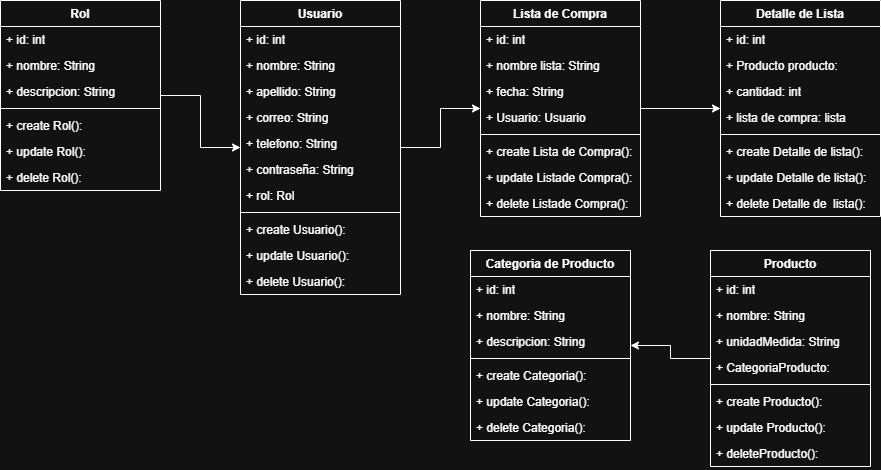

The diagram above was exported from draw.io. Its source (the exported page's mxGraphModel, read from the mxfile embedded in the PNG):
<mxGraphModel dx="599" dy="352" grid="1" gridSize="10" guides="1" tooltips="1" connect="1" arrows="1" fold="1" page="1" pageScale="1" pageWidth="827" pageHeight="1169" math="0" shadow="0">
  <root>
    <mxCell id="0" />
    <mxCell id="1" parent="0" />
    <mxCell id="-bIJLF4Jyc_5VdQe4qsu-28" edge="1" parent="1" source="-bIJLF4Jyc_5VdQe4qsu-12" style="edgeStyle=orthogonalEdgeStyle;rounded=0;orthogonalLoop=1;jettySize=auto;html=1;" target="-bIJLF4Jyc_5VdQe4qsu-20" value="">
      <mxGeometry relative="1" as="geometry" />
    </mxCell>
    <mxCell id="-bIJLF4Jyc_5VdQe4qsu-12" parent="1" style="swimlane;fontStyle=1;align=center;verticalAlign=top;childLayout=stackLayout;horizontal=1;startSize=26;horizontalStack=0;resizeParent=1;resizeParentMax=0;resizeLast=0;collapsible=1;marginBottom=0;whiteSpace=wrap;html=1;" value="Rol" vertex="1">
      <mxGeometry height="190" width="160" x="80" y="40" as="geometry" />
    </mxCell>
    <mxCell id="-bIJLF4Jyc_5VdQe4qsu-13" parent="-bIJLF4Jyc_5VdQe4qsu-12" style="text;strokeColor=none;fillColor=none;align=left;verticalAlign=top;spacingLeft=4;spacingRight=4;overflow=hidden;rotatable=0;points=[[0,0.5],[1,0.5]];portConstraint=eastwest;whiteSpace=wrap;html=1;" value="+ id: int" vertex="1">
      <mxGeometry height="26" width="160" y="26" as="geometry" />
    </mxCell>
    <mxCell id="-bIJLF4Jyc_5VdQe4qsu-16" parent="-bIJLF4Jyc_5VdQe4qsu-12" style="text;strokeColor=none;fillColor=none;align=left;verticalAlign=top;spacingLeft=4;spacingRight=4;overflow=hidden;rotatable=0;points=[[0,0.5],[1,0.5]];portConstraint=eastwest;whiteSpace=wrap;html=1;" value="+ nombre: String" vertex="1">
      <mxGeometry height="26" width="160" y="52" as="geometry" />
    </mxCell>
    <mxCell id="-bIJLF4Jyc_5VdQe4qsu-17" parent="-bIJLF4Jyc_5VdQe4qsu-12" style="text;strokeColor=none;fillColor=none;align=left;verticalAlign=top;spacingLeft=4;spacingRight=4;overflow=hidden;rotatable=0;points=[[0,0.5],[1,0.5]];portConstraint=eastwest;whiteSpace=wrap;html=1;" value="+ descripcion: String" vertex="1">
      <mxGeometry height="26" width="160" y="78" as="geometry" />
    </mxCell>
    <mxCell id="-bIJLF4Jyc_5VdQe4qsu-14" parent="-bIJLF4Jyc_5VdQe4qsu-12" style="line;strokeWidth=1;fillColor=none;align=left;verticalAlign=middle;spacingTop=-1;spacingLeft=3;spacingRight=3;rotatable=0;labelPosition=right;points=[];portConstraint=eastwest;strokeColor=inherit;" value="" vertex="1">
      <mxGeometry height="8" width="160" y="104" as="geometry" />
    </mxCell>
    <mxCell id="-bIJLF4Jyc_5VdQe4qsu-15" parent="-bIJLF4Jyc_5VdQe4qsu-12" style="text;strokeColor=none;fillColor=none;align=left;verticalAlign=top;spacingLeft=4;spacingRight=4;overflow=hidden;rotatable=0;points=[[0,0.5],[1,0.5]];portConstraint=eastwest;whiteSpace=wrap;html=1;" value="+ create Rol():&amp;nbsp;" vertex="1">
      <mxGeometry height="26" width="160" y="112" as="geometry" />
    </mxCell>
    <mxCell id="-bIJLF4Jyc_5VdQe4qsu-18" parent="-bIJLF4Jyc_5VdQe4qsu-12" style="text;strokeColor=none;fillColor=none;align=left;verticalAlign=top;spacingLeft=4;spacingRight=4;overflow=hidden;rotatable=0;points=[[0,0.5],[1,0.5]];portConstraint=eastwest;whiteSpace=wrap;html=1;" value="+ update Rol():&amp;nbsp;" vertex="1">
      <mxGeometry height="26" width="160" y="138" as="geometry" />
    </mxCell>
    <mxCell id="-bIJLF4Jyc_5VdQe4qsu-19" parent="-bIJLF4Jyc_5VdQe4qsu-12" style="text;strokeColor=none;fillColor=none;align=left;verticalAlign=top;spacingLeft=4;spacingRight=4;overflow=hidden;rotatable=0;points=[[0,0.5],[1,0.5]];portConstraint=eastwest;whiteSpace=wrap;html=1;" value="+ delete Rol():&amp;nbsp;" vertex="1">
      <mxGeometry height="26" width="160" y="164" as="geometry" />
    </mxCell>
    <mxCell id="-bIJLF4Jyc_5VdQe4qsu-48" edge="1" parent="1" source="-bIJLF4Jyc_5VdQe4qsu-20" style="edgeStyle=orthogonalEdgeStyle;rounded=0;orthogonalLoop=1;jettySize=auto;html=1;" target="-bIJLF4Jyc_5VdQe4qsu-36" value="">
      <mxGeometry relative="1" as="geometry" />
    </mxCell>
    <mxCell id="-bIJLF4Jyc_5VdQe4qsu-20" parent="1" style="swimlane;fontStyle=1;align=center;verticalAlign=top;childLayout=stackLayout;horizontal=1;startSize=26;horizontalStack=0;resizeParent=1;resizeParentMax=0;resizeLast=0;collapsible=1;marginBottom=0;whiteSpace=wrap;html=1;" value="Usuario" vertex="1">
      <mxGeometry height="294" width="160" x="320" y="40" as="geometry" />
    </mxCell>
    <mxCell id="-bIJLF4Jyc_5VdQe4qsu-21" parent="-bIJLF4Jyc_5VdQe4qsu-20" style="text;strokeColor=none;fillColor=none;align=left;verticalAlign=top;spacingLeft=4;spacingRight=4;overflow=hidden;rotatable=0;points=[[0,0.5],[1,0.5]];portConstraint=eastwest;whiteSpace=wrap;html=1;" value="+ id: int" vertex="1">
      <mxGeometry height="26" width="160" y="26" as="geometry" />
    </mxCell>
    <mxCell id="-bIJLF4Jyc_5VdQe4qsu-22" parent="-bIJLF4Jyc_5VdQe4qsu-20" style="text;strokeColor=none;fillColor=none;align=left;verticalAlign=top;spacingLeft=4;spacingRight=4;overflow=hidden;rotatable=0;points=[[0,0.5],[1,0.5]];portConstraint=eastwest;whiteSpace=wrap;html=1;" value="+ nombre: String" vertex="1">
      <mxGeometry height="26" width="160" y="52" as="geometry" />
    </mxCell>
    <mxCell id="-bIJLF4Jyc_5VdQe4qsu-23" parent="-bIJLF4Jyc_5VdQe4qsu-20" style="text;strokeColor=none;fillColor=none;align=left;verticalAlign=top;spacingLeft=4;spacingRight=4;overflow=hidden;rotatable=0;points=[[0,0.5],[1,0.5]];portConstraint=eastwest;whiteSpace=wrap;html=1;" value="+ apellido: String" vertex="1">
      <mxGeometry height="26" width="160" y="78" as="geometry" />
    </mxCell>
    <mxCell id="-bIJLF4Jyc_5VdQe4qsu-29" parent="-bIJLF4Jyc_5VdQe4qsu-20" style="text;strokeColor=none;fillColor=none;align=left;verticalAlign=top;spacingLeft=4;spacingRight=4;overflow=hidden;rotatable=0;points=[[0,0.5],[1,0.5]];portConstraint=eastwest;whiteSpace=wrap;html=1;" value="+ correo: String" vertex="1">
      <mxGeometry height="26" width="160" y="104" as="geometry" />
    </mxCell>
    <mxCell id="-bIJLF4Jyc_5VdQe4qsu-30" parent="-bIJLF4Jyc_5VdQe4qsu-20" style="text;strokeColor=none;fillColor=none;align=left;verticalAlign=top;spacingLeft=4;spacingRight=4;overflow=hidden;rotatable=0;points=[[0,0.5],[1,0.5]];portConstraint=eastwest;whiteSpace=wrap;html=1;" value="+ telefono: String" vertex="1">
      <mxGeometry height="26" width="160" y="130" as="geometry" />
    </mxCell>
    <mxCell id="-bIJLF4Jyc_5VdQe4qsu-31" parent="-bIJLF4Jyc_5VdQe4qsu-20" style="text;strokeColor=none;fillColor=none;align=left;verticalAlign=top;spacingLeft=4;spacingRight=4;overflow=hidden;rotatable=0;points=[[0,0.5],[1,0.5]];portConstraint=eastwest;whiteSpace=wrap;html=1;" value="+ contraseña: String" vertex="1">
      <mxGeometry height="26" width="160" y="156" as="geometry" />
    </mxCell>
    <mxCell id="-bIJLF4Jyc_5VdQe4qsu-32" parent="-bIJLF4Jyc_5VdQe4qsu-20" style="text;strokeColor=none;fillColor=none;align=left;verticalAlign=top;spacingLeft=4;spacingRight=4;overflow=hidden;rotatable=0;points=[[0,0.5],[1,0.5]];portConstraint=eastwest;whiteSpace=wrap;html=1;" value="+ rol: Rol" vertex="1">
      <mxGeometry height="26" width="160" y="182" as="geometry" />
    </mxCell>
    <mxCell id="-bIJLF4Jyc_5VdQe4qsu-24" parent="-bIJLF4Jyc_5VdQe4qsu-20" style="line;strokeWidth=1;fillColor=none;align=left;verticalAlign=middle;spacingTop=-1;spacingLeft=3;spacingRight=3;rotatable=0;labelPosition=right;points=[];portConstraint=eastwest;strokeColor=inherit;" value="" vertex="1">
      <mxGeometry height="8" width="160" y="208" as="geometry" />
    </mxCell>
    <mxCell id="-bIJLF4Jyc_5VdQe4qsu-25" parent="-bIJLF4Jyc_5VdQe4qsu-20" style="text;strokeColor=none;fillColor=none;align=left;verticalAlign=top;spacingLeft=4;spacingRight=4;overflow=hidden;rotatable=0;points=[[0,0.5],[1,0.5]];portConstraint=eastwest;whiteSpace=wrap;html=1;" value="+ create Usuario():&amp;nbsp;" vertex="1">
      <mxGeometry height="26" width="160" y="216" as="geometry" />
    </mxCell>
    <mxCell id="-bIJLF4Jyc_5VdQe4qsu-26" parent="-bIJLF4Jyc_5VdQe4qsu-20" style="text;strokeColor=none;fillColor=none;align=left;verticalAlign=top;spacingLeft=4;spacingRight=4;overflow=hidden;rotatable=0;points=[[0,0.5],[1,0.5]];portConstraint=eastwest;whiteSpace=wrap;html=1;" value="+ update Usuario():&amp;nbsp;" vertex="1">
      <mxGeometry height="26" width="160" y="242" as="geometry" />
    </mxCell>
    <mxCell id="-bIJLF4Jyc_5VdQe4qsu-27" parent="-bIJLF4Jyc_5VdQe4qsu-20" style="text;strokeColor=none;fillColor=none;align=left;verticalAlign=top;spacingLeft=4;spacingRight=4;overflow=hidden;rotatable=0;points=[[0,0.5],[1,0.5]];portConstraint=eastwest;whiteSpace=wrap;html=1;" value="+ delete Usuario():&amp;nbsp;" vertex="1">
      <mxGeometry height="26" width="160" y="268" as="geometry" />
    </mxCell>
    <mxCell id="-bIJLF4Jyc_5VdQe4qsu-83" edge="1" parent="1" source="-bIJLF4Jyc_5VdQe4qsu-36" style="edgeStyle=orthogonalEdgeStyle;rounded=0;orthogonalLoop=1;jettySize=auto;html=1;" target="-bIJLF4Jyc_5VdQe4qsu-74" value="">
      <mxGeometry relative="1" as="geometry" />
    </mxCell>
    <mxCell id="-bIJLF4Jyc_5VdQe4qsu-36" parent="1" style="swimlane;fontStyle=1;align=center;verticalAlign=top;childLayout=stackLayout;horizontal=1;startSize=26;horizontalStack=0;resizeParent=1;resizeParentMax=0;resizeLast=0;collapsible=1;marginBottom=0;whiteSpace=wrap;html=1;" value="Lista de Compra" vertex="1">
      <mxGeometry height="216" width="160" x="560" y="40" as="geometry" />
    </mxCell>
    <mxCell id="-bIJLF4Jyc_5VdQe4qsu-37" parent="-bIJLF4Jyc_5VdQe4qsu-36" style="text;strokeColor=none;fillColor=none;align=left;verticalAlign=top;spacingLeft=4;spacingRight=4;overflow=hidden;rotatable=0;points=[[0,0.5],[1,0.5]];portConstraint=eastwest;whiteSpace=wrap;html=1;" value="+ id: int" vertex="1">
      <mxGeometry height="26" width="160" y="26" as="geometry" />
    </mxCell>
    <mxCell id="-bIJLF4Jyc_5VdQe4qsu-38" parent="-bIJLF4Jyc_5VdQe4qsu-36" style="text;strokeColor=none;fillColor=none;align=left;verticalAlign=top;spacingLeft=4;spacingRight=4;overflow=hidden;rotatable=0;points=[[0,0.5],[1,0.5]];portConstraint=eastwest;whiteSpace=wrap;html=1;" value="+ nombre lista: String" vertex="1">
      <mxGeometry height="26" width="160" y="52" as="geometry" />
    </mxCell>
    <mxCell id="-bIJLF4Jyc_5VdQe4qsu-39" parent="-bIJLF4Jyc_5VdQe4qsu-36" style="text;strokeColor=none;fillColor=none;align=left;verticalAlign=top;spacingLeft=4;spacingRight=4;overflow=hidden;rotatable=0;points=[[0,0.5],[1,0.5]];portConstraint=eastwest;whiteSpace=wrap;html=1;" value="+ fecha: String" vertex="1">
      <mxGeometry height="26" width="160" y="78" as="geometry" />
    </mxCell>
    <mxCell id="-bIJLF4Jyc_5VdQe4qsu-40" parent="-bIJLF4Jyc_5VdQe4qsu-36" style="text;strokeColor=none;fillColor=none;align=left;verticalAlign=top;spacingLeft=4;spacingRight=4;overflow=hidden;rotatable=0;points=[[0,0.5],[1,0.5]];portConstraint=eastwest;whiteSpace=wrap;html=1;" value="+ Usuario: Usuario" vertex="1">
      <mxGeometry height="26" width="160" y="104" as="geometry" />
    </mxCell>
    <mxCell id="-bIJLF4Jyc_5VdQe4qsu-44" parent="-bIJLF4Jyc_5VdQe4qsu-36" style="line;strokeWidth=1;fillColor=none;align=left;verticalAlign=middle;spacingTop=-1;spacingLeft=3;spacingRight=3;rotatable=0;labelPosition=right;points=[];portConstraint=eastwest;strokeColor=inherit;" value="" vertex="1">
      <mxGeometry height="8" width="160" y="130" as="geometry" />
    </mxCell>
    <mxCell id="-bIJLF4Jyc_5VdQe4qsu-45" parent="-bIJLF4Jyc_5VdQe4qsu-36" style="text;strokeColor=none;fillColor=none;align=left;verticalAlign=top;spacingLeft=4;spacingRight=4;overflow=hidden;rotatable=0;points=[[0,0.5],[1,0.5]];portConstraint=eastwest;whiteSpace=wrap;html=1;" value="+ create Lista de Compra():&amp;nbsp;" vertex="1">
      <mxGeometry height="26" width="160" y="138" as="geometry" />
    </mxCell>
    <mxCell id="-bIJLF4Jyc_5VdQe4qsu-46" parent="-bIJLF4Jyc_5VdQe4qsu-36" style="text;strokeColor=none;fillColor=none;align=left;verticalAlign=top;spacingLeft=4;spacingRight=4;overflow=hidden;rotatable=0;points=[[0,0.5],[1,0.5]];portConstraint=eastwest;whiteSpace=wrap;html=1;" value="+ update Listade Compra():&amp;nbsp;" vertex="1">
      <mxGeometry height="26" width="160" y="164" as="geometry" />
    </mxCell>
    <mxCell id="-bIJLF4Jyc_5VdQe4qsu-47" parent="-bIJLF4Jyc_5VdQe4qsu-36" style="text;strokeColor=none;fillColor=none;align=left;verticalAlign=top;spacingLeft=4;spacingRight=4;overflow=hidden;rotatable=0;points=[[0,0.5],[1,0.5]];portConstraint=eastwest;whiteSpace=wrap;html=1;" value="+ delete Listade Compra():&amp;nbsp;" vertex="1">
      <mxGeometry height="26" width="160" y="190" as="geometry" />
    </mxCell>
    <mxCell id="-bIJLF4Jyc_5VdQe4qsu-74" parent="1" style="swimlane;fontStyle=1;align=center;verticalAlign=top;childLayout=stackLayout;horizontal=1;startSize=26;horizontalStack=0;resizeParent=1;resizeParentMax=0;resizeLast=0;collapsible=1;marginBottom=0;whiteSpace=wrap;html=1;" value="Detalle de Lista" vertex="1">
      <mxGeometry height="216" width="160" x="800" y="40" as="geometry" />
    </mxCell>
    <mxCell id="-bIJLF4Jyc_5VdQe4qsu-75" parent="-bIJLF4Jyc_5VdQe4qsu-74" style="text;strokeColor=none;fillColor=none;align=left;verticalAlign=top;spacingLeft=4;spacingRight=4;overflow=hidden;rotatable=0;points=[[0,0.5],[1,0.5]];portConstraint=eastwest;whiteSpace=wrap;html=1;" value="+ id: int" vertex="1">
      <mxGeometry height="26" width="160" y="26" as="geometry" />
    </mxCell>
    <mxCell id="-bIJLF4Jyc_5VdQe4qsu-76" parent="-bIJLF4Jyc_5VdQe4qsu-74" style="text;strokeColor=none;fillColor=none;align=left;verticalAlign=top;spacingLeft=4;spacingRight=4;overflow=hidden;rotatable=0;points=[[0,0.5],[1,0.5]];portConstraint=eastwest;whiteSpace=wrap;html=1;" value="+ Producto producto:&amp;nbsp;" vertex="1">
      <mxGeometry height="26" width="160" y="52" as="geometry" />
    </mxCell>
    <mxCell id="-bIJLF4Jyc_5VdQe4qsu-77" parent="-bIJLF4Jyc_5VdQe4qsu-74" style="text;strokeColor=none;fillColor=none;align=left;verticalAlign=top;spacingLeft=4;spacingRight=4;overflow=hidden;rotatable=0;points=[[0,0.5],[1,0.5]];portConstraint=eastwest;whiteSpace=wrap;html=1;" value="+ cantidad: int" vertex="1">
      <mxGeometry height="26" width="160" y="78" as="geometry" />
    </mxCell>
    <mxCell id="-bIJLF4Jyc_5VdQe4qsu-78" parent="-bIJLF4Jyc_5VdQe4qsu-74" style="text;strokeColor=none;fillColor=none;align=left;verticalAlign=top;spacingLeft=4;spacingRight=4;overflow=hidden;rotatable=0;points=[[0,0.5],[1,0.5]];portConstraint=eastwest;whiteSpace=wrap;html=1;" value="+ lista de compra: lista" vertex="1">
      <mxGeometry height="26" width="160" y="104" as="geometry" />
    </mxCell>
    <mxCell id="-bIJLF4Jyc_5VdQe4qsu-79" parent="-bIJLF4Jyc_5VdQe4qsu-74" style="line;strokeWidth=1;fillColor=none;align=left;verticalAlign=middle;spacingTop=-1;spacingLeft=3;spacingRight=3;rotatable=0;labelPosition=right;points=[];portConstraint=eastwest;strokeColor=inherit;" value="" vertex="1">
      <mxGeometry height="8" width="160" y="130" as="geometry" />
    </mxCell>
    <mxCell id="-bIJLF4Jyc_5VdQe4qsu-80" parent="-bIJLF4Jyc_5VdQe4qsu-74" style="text;strokeColor=none;fillColor=none;align=left;verticalAlign=top;spacingLeft=4;spacingRight=4;overflow=hidden;rotatable=0;points=[[0,0.5],[1,0.5]];portConstraint=eastwest;whiteSpace=wrap;html=1;" value="+ create Detalle de lista():&amp;nbsp;" vertex="1">
      <mxGeometry height="26" width="160" y="138" as="geometry" />
    </mxCell>
    <mxCell id="-bIJLF4Jyc_5VdQe4qsu-81" parent="-bIJLF4Jyc_5VdQe4qsu-74" style="text;strokeColor=none;fillColor=none;align=left;verticalAlign=top;spacingLeft=4;spacingRight=4;overflow=hidden;rotatable=0;points=[[0,0.5],[1,0.5]];portConstraint=eastwest;whiteSpace=wrap;html=1;" value="+ update Detalle de lista():&amp;nbsp;" vertex="1">
      <mxGeometry height="26" width="160" y="164" as="geometry" />
    </mxCell>
    <mxCell id="-bIJLF4Jyc_5VdQe4qsu-82" parent="-bIJLF4Jyc_5VdQe4qsu-74" style="text;strokeColor=none;fillColor=none;align=left;verticalAlign=top;spacingLeft=4;spacingRight=4;overflow=hidden;rotatable=0;points=[[0,0.5],[1,0.5]];portConstraint=eastwest;whiteSpace=wrap;html=1;" value="+ delete Detalle de&amp;nbsp; lista():&amp;nbsp;" vertex="1">
      <mxGeometry height="26" width="160" y="190" as="geometry" />
    </mxCell>
    <mxCell id="-bIJLF4Jyc_5VdQe4qsu-113" edge="1" parent="1" source="-bIJLF4Jyc_5VdQe4qsu-88" style="edgeStyle=orthogonalEdgeStyle;rounded=0;orthogonalLoop=1;jettySize=auto;html=1;" target="-bIJLF4Jyc_5VdQe4qsu-104" value="">
      <mxGeometry relative="1" as="geometry" />
    </mxCell>
    <mxCell id="-bIJLF4Jyc_5VdQe4qsu-88" parent="1" style="swimlane;fontStyle=1;align=center;verticalAlign=top;childLayout=stackLayout;horizontal=1;startSize=26;horizontalStack=0;resizeParent=1;resizeParentMax=0;resizeLast=0;collapsible=1;marginBottom=0;whiteSpace=wrap;html=1;" value="Producto" vertex="1">
      <mxGeometry height="216" width="160" x="790" y="290" as="geometry" />
    </mxCell>
    <mxCell id="-bIJLF4Jyc_5VdQe4qsu-89" parent="-bIJLF4Jyc_5VdQe4qsu-88" style="text;strokeColor=none;fillColor=none;align=left;verticalAlign=top;spacingLeft=4;spacingRight=4;overflow=hidden;rotatable=0;points=[[0,0.5],[1,0.5]];portConstraint=eastwest;whiteSpace=wrap;html=1;" value="+ id: int" vertex="1">
      <mxGeometry height="26" width="160" y="26" as="geometry" />
    </mxCell>
    <mxCell id="-bIJLF4Jyc_5VdQe4qsu-92" parent="-bIJLF4Jyc_5VdQe4qsu-88" style="text;strokeColor=none;fillColor=none;align=left;verticalAlign=top;spacingLeft=4;spacingRight=4;overflow=hidden;rotatable=0;points=[[0,0.5],[1,0.5]];portConstraint=eastwest;whiteSpace=wrap;html=1;" value="+ nombre: String" vertex="1">
      <mxGeometry height="26" width="160" y="52" as="geometry" />
    </mxCell>
    <mxCell id="-bIJLF4Jyc_5VdQe4qsu-93" parent="-bIJLF4Jyc_5VdQe4qsu-88" style="text;strokeColor=none;fillColor=none;align=left;verticalAlign=top;spacingLeft=4;spacingRight=4;overflow=hidden;rotatable=0;points=[[0,0.5],[1,0.5]];portConstraint=eastwest;whiteSpace=wrap;html=1;" value="+ unidadMedida: String" vertex="1">
      <mxGeometry height="26" width="160" y="78" as="geometry" />
    </mxCell>
    <mxCell id="-bIJLF4Jyc_5VdQe4qsu-94" parent="-bIJLF4Jyc_5VdQe4qsu-88" style="text;strokeColor=none;fillColor=none;align=left;verticalAlign=top;spacingLeft=4;spacingRight=4;overflow=hidden;rotatable=0;points=[[0,0.5],[1,0.5]];portConstraint=eastwest;whiteSpace=wrap;html=1;" value="+ CategoriaProducto:&amp;nbsp;" vertex="1">
      <mxGeometry height="26" width="160" y="104" as="geometry" />
    </mxCell>
    <mxCell id="-bIJLF4Jyc_5VdQe4qsu-90" parent="-bIJLF4Jyc_5VdQe4qsu-88" style="line;strokeWidth=1;fillColor=none;align=left;verticalAlign=middle;spacingTop=-1;spacingLeft=3;spacingRight=3;rotatable=0;labelPosition=right;points=[];portConstraint=eastwest;strokeColor=inherit;" value="" vertex="1">
      <mxGeometry height="8" width="160" y="130" as="geometry" />
    </mxCell>
    <mxCell id="-bIJLF4Jyc_5VdQe4qsu-91" parent="-bIJLF4Jyc_5VdQe4qsu-88" style="text;strokeColor=none;fillColor=none;align=left;verticalAlign=top;spacingLeft=4;spacingRight=4;overflow=hidden;rotatable=0;points=[[0,0.5],[1,0.5]];portConstraint=eastwest;whiteSpace=wrap;html=1;" value="+ create Producto():&amp;nbsp;" vertex="1">
      <mxGeometry height="26" width="160" y="138" as="geometry" />
    </mxCell>
    <mxCell id="-bIJLF4Jyc_5VdQe4qsu-96" parent="-bIJLF4Jyc_5VdQe4qsu-88" style="text;strokeColor=none;fillColor=none;align=left;verticalAlign=top;spacingLeft=4;spacingRight=4;overflow=hidden;rotatable=0;points=[[0,0.5],[1,0.5]];portConstraint=eastwest;whiteSpace=wrap;html=1;" value="+ update Producto():&amp;nbsp;" vertex="1">
      <mxGeometry height="26" width="160" y="164" as="geometry" />
    </mxCell>
    <mxCell id="-bIJLF4Jyc_5VdQe4qsu-97" parent="-bIJLF4Jyc_5VdQe4qsu-88" style="text;strokeColor=none;fillColor=none;align=left;verticalAlign=top;spacingLeft=4;spacingRight=4;overflow=hidden;rotatable=0;points=[[0,0.5],[1,0.5]];portConstraint=eastwest;whiteSpace=wrap;html=1;" value="+ deleteProducto():&amp;nbsp;" vertex="1">
      <mxGeometry height="26" width="160" y="190" as="geometry" />
    </mxCell>
    <mxCell id="-bIJLF4Jyc_5VdQe4qsu-104" parent="1" style="swimlane;fontStyle=1;align=center;verticalAlign=top;childLayout=stackLayout;horizontal=1;startSize=26;horizontalStack=0;resizeParent=1;resizeParentMax=0;resizeLast=0;collapsible=1;marginBottom=0;whiteSpace=wrap;html=1;" value="Categoria de Producto" vertex="1">
      <mxGeometry height="190" width="160" x="550" y="290" as="geometry" />
    </mxCell>
    <mxCell id="-bIJLF4Jyc_5VdQe4qsu-105" parent="-bIJLF4Jyc_5VdQe4qsu-104" style="text;strokeColor=none;fillColor=none;align=left;verticalAlign=top;spacingLeft=4;spacingRight=4;overflow=hidden;rotatable=0;points=[[0,0.5],[1,0.5]];portConstraint=eastwest;whiteSpace=wrap;html=1;" value="+ id: int" vertex="1">
      <mxGeometry height="26" width="160" y="26" as="geometry" />
    </mxCell>
    <mxCell id="-bIJLF4Jyc_5VdQe4qsu-106" parent="-bIJLF4Jyc_5VdQe4qsu-104" style="text;strokeColor=none;fillColor=none;align=left;verticalAlign=top;spacingLeft=4;spacingRight=4;overflow=hidden;rotatable=0;points=[[0,0.5],[1,0.5]];portConstraint=eastwest;whiteSpace=wrap;html=1;" value="+ nombre: String" vertex="1">
      <mxGeometry height="26" width="160" y="52" as="geometry" />
    </mxCell>
    <mxCell id="-bIJLF4Jyc_5VdQe4qsu-107" parent="-bIJLF4Jyc_5VdQe4qsu-104" style="text;strokeColor=none;fillColor=none;align=left;verticalAlign=top;spacingLeft=4;spacingRight=4;overflow=hidden;rotatable=0;points=[[0,0.5],[1,0.5]];portConstraint=eastwest;whiteSpace=wrap;html=1;" value="+ descripcion: String" vertex="1">
      <mxGeometry height="26" width="160" y="78" as="geometry" />
    </mxCell>
    <mxCell id="-bIJLF4Jyc_5VdQe4qsu-109" parent="-bIJLF4Jyc_5VdQe4qsu-104" style="line;strokeWidth=1;fillColor=none;align=left;verticalAlign=middle;spacingTop=-1;spacingLeft=3;spacingRight=3;rotatable=0;labelPosition=right;points=[];portConstraint=eastwest;strokeColor=inherit;" value="" vertex="1">
      <mxGeometry height="8" width="160" y="104" as="geometry" />
    </mxCell>
    <mxCell id="-bIJLF4Jyc_5VdQe4qsu-110" parent="-bIJLF4Jyc_5VdQe4qsu-104" style="text;strokeColor=none;fillColor=none;align=left;verticalAlign=top;spacingLeft=4;spacingRight=4;overflow=hidden;rotatable=0;points=[[0,0.5],[1,0.5]];portConstraint=eastwest;whiteSpace=wrap;html=1;" value="+ create Categoria():&amp;nbsp;" vertex="1">
      <mxGeometry height="26" width="160" y="112" as="geometry" />
    </mxCell>
    <mxCell id="-bIJLF4Jyc_5VdQe4qsu-111" parent="-bIJLF4Jyc_5VdQe4qsu-104" style="text;strokeColor=none;fillColor=none;align=left;verticalAlign=top;spacingLeft=4;spacingRight=4;overflow=hidden;rotatable=0;points=[[0,0.5],[1,0.5]];portConstraint=eastwest;whiteSpace=wrap;html=1;" value="+ update Categoria():&amp;nbsp;" vertex="1">
      <mxGeometry height="26" width="160" y="138" as="geometry" />
    </mxCell>
    <mxCell id="-bIJLF4Jyc_5VdQe4qsu-112" parent="-bIJLF4Jyc_5VdQe4qsu-104" style="text;strokeColor=none;fillColor=none;align=left;verticalAlign=top;spacingLeft=4;spacingRight=4;overflow=hidden;rotatable=0;points=[[0,0.5],[1,0.5]];portConstraint=eastwest;whiteSpace=wrap;html=1;" value="+ delete Categoria():&amp;nbsp;" vertex="1">
      <mxGeometry height="26" width="160" y="164" as="geometry" />
    </mxCell>
  </root>
</mxGraphModel>